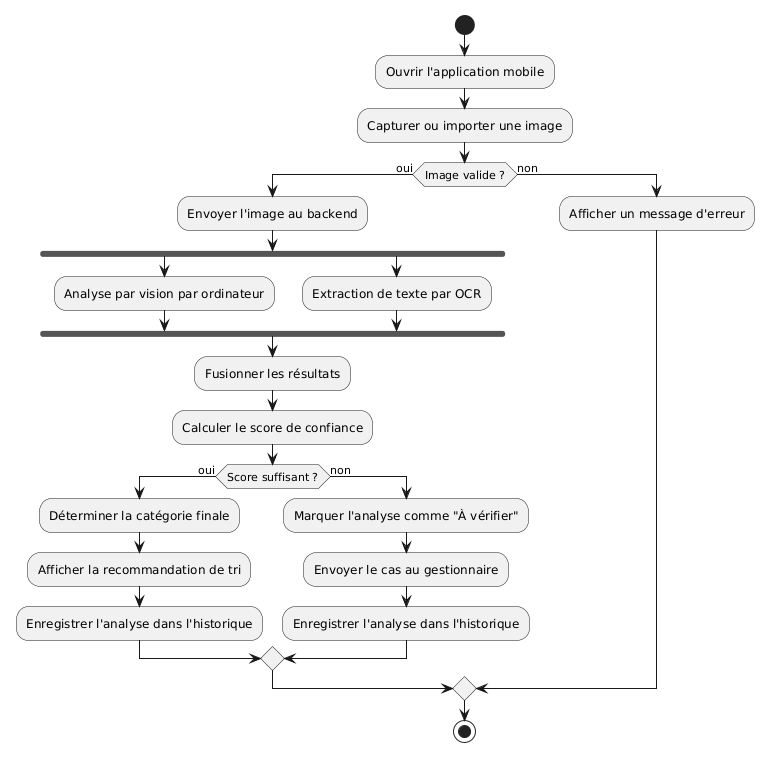

The diagram above was rendered by PlantUML. Its source (embedded in the PNG):
@startuml
start

:Ouvrir l'application mobile;
:Capturer ou importer une image;

if (Image valide ?) then (oui)
  :Envoyer l'image au backend;
  fork
    :Analyse par vision par ordinateur;
  fork again
    :Extraction de texte par OCR;
  end fork

  :Fusionner les résultats;
  :Calculer le score de confiance;

  if (Score suffisant ?) then (oui)
    :Déterminer la catégorie finale;
    :Afficher la recommandation de tri;
    :Enregistrer l'analyse dans l'historique;
  else (non)
    :Marquer l'analyse comme "À vérifier";
    :Envoyer le cas au gestionnaire;
    :Enregistrer l'analyse dans l'historique;
  endif

else (non)
  :Afficher un message d'erreur;
endif

stop
@enduml